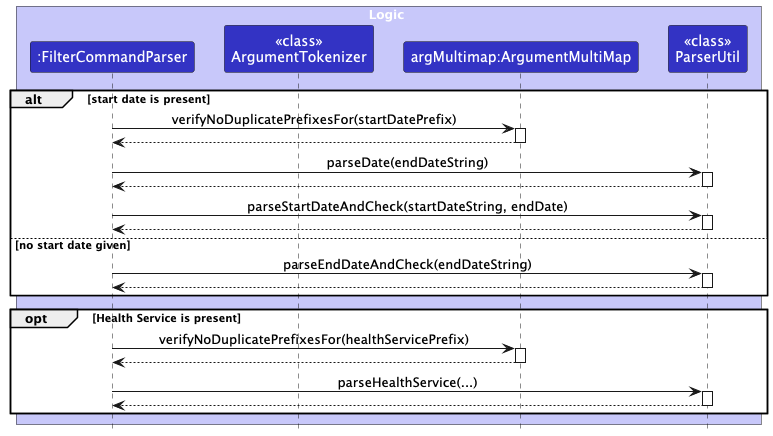

The diagram above was rendered by PlantUML. Its source (embedded in the PNG):
@startuml
!include style.puml
skinparam ArrowFontStyle plain

box Logic LOGIC_COLOR_T1
participant ":FilterCommandParser" as FilterCommandParser LOGIC_COLOR
participant "<<class>>\nArgumentTokenizer" as ArgumentTokenizer LOGIC_COLOR
participant "argMultimap:ArgumentMultiMap" as ArgumentMultiMap LOGIC_COLOR
participant "<<class>>\nParserUtil" as ParserUtil LOGIC_COLOR
end box

alt start date is present
    FilterCommandParser -> ArgumentMultiMap : verifyNoDuplicatePrefixesFor(startDatePrefix)
    activate ArgumentMultiMap

    ArgumentMultiMap --> FilterCommandParser
    deactivate ArgumentMultiMap

    FilterCommandParser -> ParserUtil : parseDate(endDateString)
    activate ParserUtil

    ParserUtil --> FilterCommandParser
    deactivate ParserUtil

    FilterCommandParser -> ParserUtil: parseStartDateAndCheck(startDateString, endDate)
    activate ParserUtil

    ParserUtil --> FilterCommandParser
    deactivate ParserUtil

else no start date given
    FilterCommandParser -> ParserUtil : parseEndDateAndCheck(endDateString)
    activate ParserUtil

    ParserUtil --> FilterCommandParser
    deactivate ParserUtil

end

opt Health Service is present
    FilterCommandParser -> ArgumentMultiMap : verifyNoDuplicatePrefixesFor(healthServicePrefix)
    activate ArgumentMultiMap

    ArgumentMultiMap --> FilterCommandParser
    deactivate ArgumentMultiMap

    FilterCommandParser -> ParserUtil : parseHealthService(...)
    activate ParserUtil

    ParserUtil --> FilterCommandParser
    deactivate ParserUtil

end

@enduml